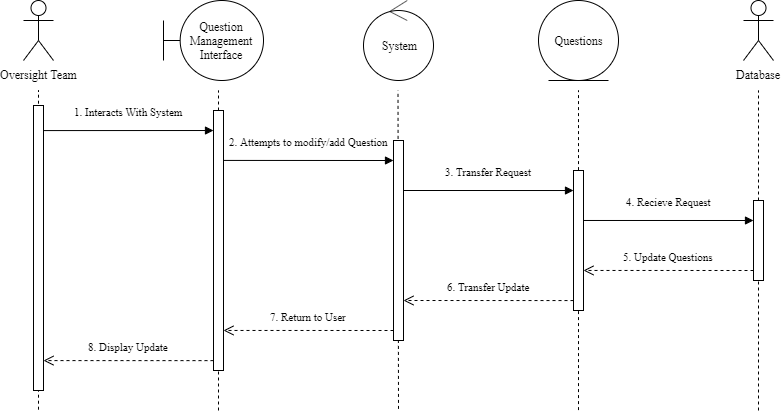

The diagram above was exported from draw.io. Its source (the exported page's mxGraphModel, read from the mxfile embedded in the PNG):
<mxGraphModel dx="208" dy="156" grid="1" gridSize="10" guides="1" tooltips="1" connect="1" arrows="1" fold="1" page="1" pageScale="1" pageWidth="850" pageHeight="1100" background="#ffffff" math="0" shadow="0">
  <root>
    <mxCell id="0" />
    <mxCell id="1" parent="0" />
    <mxCell id="G1RxIcBo1ApjwKKKFDcq-1" value="Oversight Team" style="shape=umlActor;verticalLabelPosition=bottom;labelBackgroundColor=#ffffff;verticalAlign=top;html=1;outlineConnect=0;fontFamily=Times New Roman;" vertex="1" parent="1">
      <mxGeometry x="30" y="10" width="30" height="60" as="geometry" />
    </mxCell>
    <mxCell id="G1RxIcBo1ApjwKKKFDcq-2" value="" style="endArrow=none;dashed=1;html=1;fontFamily=Times New Roman;" edge="1" parent="1">
      <mxGeometry width="50" height="50" relative="1" as="geometry">
        <mxPoint x="45" y="419.2" as="sourcePoint" />
        <mxPoint x="45" y="100" as="targetPoint" />
      </mxGeometry>
    </mxCell>
    <mxCell id="G1RxIcBo1ApjwKKKFDcq-4" value="Question Management Interface" style="shape=umlBoundary;whiteSpace=wrap;html=1;fontFamily=Times New Roman;" vertex="1" parent="1">
      <mxGeometry x="170" y="10" width="100" height="80" as="geometry" />
    </mxCell>
    <mxCell id="G1RxIcBo1ApjwKKKFDcq-5" value="Questions" style="ellipse;shape=umlEntity;whiteSpace=wrap;html=1;fontFamily=Times New Roman;" vertex="1" parent="1">
      <mxGeometry x="545" y="10" width="80" height="80" as="geometry" />
    </mxCell>
    <mxCell id="G1RxIcBo1ApjwKKKFDcq-6" value="Database" style="shape=umlActor;verticalLabelPosition=bottom;labelBackgroundColor=#ffffff;verticalAlign=top;html=1;fontFamily=Times New Roman;" vertex="1" parent="1">
      <mxGeometry x="750" y="10" width="30" height="60" as="geometry" />
    </mxCell>
    <mxCell id="G1RxIcBo1ApjwKKKFDcq-7" value="" style="endArrow=none;dashed=1;html=1;fontFamily=Times New Roman;" edge="1" parent="1">
      <mxGeometry width="50" height="50" relative="1" as="geometry">
        <mxPoint x="225" y="420" as="sourcePoint" />
        <mxPoint x="225" y="100" as="targetPoint" />
      </mxGeometry>
    </mxCell>
    <mxCell id="G1RxIcBo1ApjwKKKFDcq-8" value="" style="endArrow=none;dashed=1;html=1;fontFamily=Times New Roman;" edge="1" parent="1">
      <mxGeometry width="50" height="50" relative="1" as="geometry">
        <mxPoint x="585" y="419.6" as="sourcePoint" />
        <mxPoint x="585" y="100" as="targetPoint" />
      </mxGeometry>
    </mxCell>
    <mxCell id="G1RxIcBo1ApjwKKKFDcq-9" value="" style="endArrow=none;dashed=1;html=1;fontFamily=Times New Roman;" edge="1" parent="1">
      <mxGeometry width="50" height="50" relative="1" as="geometry">
        <mxPoint x="765" y="420" as="sourcePoint" />
        <mxPoint x="765" y="100" as="targetPoint" />
      </mxGeometry>
    </mxCell>
    <mxCell id="G1RxIcBo1ApjwKKKFDcq-11" value="" style="rounded=0;whiteSpace=wrap;html=1;fontFamily=Times New Roman;" vertex="1" parent="1">
      <mxGeometry x="40" y="115" width="10" height="285" as="geometry" />
    </mxCell>
    <mxCell id="G1RxIcBo1ApjwKKKFDcq-12" value="" style="rounded=0;whiteSpace=wrap;html=1;fontFamily=Times New Roman;" vertex="1" parent="1">
      <mxGeometry x="220" y="120" width="10" height="260" as="geometry" />
    </mxCell>
    <mxCell id="G1RxIcBo1ApjwKKKFDcq-13" value="" style="rounded=0;whiteSpace=wrap;html=1;fontFamily=Times New Roman;" vertex="1" parent="1">
      <mxGeometry x="580" y="180" width="10" height="140" as="geometry" />
    </mxCell>
    <mxCell id="G1RxIcBo1ApjwKKKFDcq-14" value="" style="rounded=0;whiteSpace=wrap;html=1;fontFamily=Times New Roman;" vertex="1" parent="1">
      <mxGeometry x="760" y="210" width="10" height="80" as="geometry" />
    </mxCell>
    <mxCell id="G1RxIcBo1ApjwKKKFDcq-15" value="5. Update Questions" style="html=1;verticalAlign=bottom;endArrow=open;dashed=1;endSize=8;fontFamily=Times New Roman;exitX=0;exitY=0.875;exitDx=0;exitDy=0;exitPerimeter=0;entryX=1;entryY=0.714;entryDx=0;entryDy=0;entryPerimeter=0;" edge="1" parent="1" source="G1RxIcBo1ApjwKKKFDcq-14" target="G1RxIcBo1ApjwKKKFDcq-13">
      <mxGeometry y="-5" relative="1" as="geometry">
        <mxPoint x="750" y="280" as="sourcePoint" />
        <mxPoint x="600" y="280" as="targetPoint" />
        <mxPoint as="offset" />
      </mxGeometry>
    </mxCell>
    <mxCell id="G1RxIcBo1ApjwKKKFDcq-16" value="1. Interacts With System" style="html=1;verticalAlign=bottom;endArrow=block;fontFamily=Times New Roman;exitX=1;exitY=0.088;exitDx=0;exitDy=0;exitPerimeter=0;entryX=0;entryY=0.077;entryDx=0;entryDy=0;entryPerimeter=0;" edge="1" parent="1" source="G1RxIcBo1ApjwKKKFDcq-11" target="G1RxIcBo1ApjwKKKFDcq-12">
      <mxGeometry y="10" width="80" relative="1" as="geometry">
        <mxPoint x="60" y="140" as="sourcePoint" />
        <mxPoint x="210" y="140" as="targetPoint" />
        <mxPoint as="offset" />
      </mxGeometry>
    </mxCell>
    <mxCell id="G1RxIcBo1ApjwKKKFDcq-17" value="2. Attempts to modify/add Question" style="html=1;verticalAlign=bottom;endArrow=block;fontFamily=Times New Roman;exitX=1;exitY=0.192;exitDx=0;exitDy=0;exitPerimeter=0;entryX=0;entryY=0.1;entryDx=0;entryDy=0;entryPerimeter=0;" edge="1" parent="1" source="G1RxIcBo1ApjwKKKFDcq-12" target="G1RxIcBo1ApjwKKKFDcq-22">
      <mxGeometry y="10" width="80" relative="1" as="geometry">
        <mxPoint x="240" y="170" as="sourcePoint" />
        <mxPoint x="390" y="170" as="targetPoint" />
        <mxPoint as="offset" />
      </mxGeometry>
    </mxCell>
    <mxCell id="G1RxIcBo1ApjwKKKFDcq-18" value="3. Transfer Request" style="html=1;verticalAlign=bottom;endArrow=block;fontFamily=Times New Roman;exitX=1;exitY=0.25;exitDx=0;exitDy=0;entryX=0;entryY=0.143;entryDx=0;entryDy=0;entryPerimeter=0;" edge="1" parent="1" source="G1RxIcBo1ApjwKKKFDcq-22" target="G1RxIcBo1ApjwKKKFDcq-13">
      <mxGeometry y="10" width="80" relative="1" as="geometry">
        <mxPoint x="420" y="200" as="sourcePoint" />
        <mxPoint x="570" y="200" as="targetPoint" />
        <mxPoint as="offset" />
      </mxGeometry>
    </mxCell>
    <mxCell id="G1RxIcBo1ApjwKKKFDcq-21" value="" style="endArrow=none;dashed=1;html=1;fontFamily=Times New Roman;" edge="1" parent="1">
      <mxGeometry width="50" height="50" relative="1" as="geometry">
        <mxPoint x="405" y="418.4" as="sourcePoint" />
        <mxPoint x="404.5" y="100" as="targetPoint" />
      </mxGeometry>
    </mxCell>
    <mxCell id="G1RxIcBo1ApjwKKKFDcq-22" value="" style="rounded=0;whiteSpace=wrap;html=1;fontFamily=Times New Roman;" vertex="1" parent="1">
      <mxGeometry x="400" y="150" width="10" height="200" as="geometry" />
    </mxCell>
    <mxCell id="G1RxIcBo1ApjwKKKFDcq-23" value="System" style="ellipse;shape=umlControl;whiteSpace=wrap;html=1;fontFamily=Times New Roman;" vertex="1" parent="1">
      <mxGeometry x="370" y="10" width="70" height="80" as="geometry" />
    </mxCell>
    <mxCell id="G1RxIcBo1ApjwKKKFDcq-24" value="4. Recieve Request" style="html=1;verticalAlign=bottom;endArrow=block;fontFamily=Times New Roman;exitX=1;exitY=0.357;exitDx=0;exitDy=0;exitPerimeter=0;entryX=0;entryY=0.25;entryDx=0;entryDy=0;" edge="1" parent="1" source="G1RxIcBo1ApjwKKKFDcq-13" target="G1RxIcBo1ApjwKKKFDcq-14">
      <mxGeometry y="10" width="80" relative="1" as="geometry">
        <mxPoint x="600" y="230" as="sourcePoint" />
        <mxPoint x="750" y="230" as="targetPoint" />
        <mxPoint as="offset" />
      </mxGeometry>
    </mxCell>
    <mxCell id="G1RxIcBo1ApjwKKKFDcq-25" value="6. Transfer Update" style="html=1;verticalAlign=bottom;endArrow=open;dashed=1;endSize=8;fontFamily=Times New Roman;exitX=0;exitY=0.929;exitDx=0;exitDy=0;exitPerimeter=0;entryX=1;entryY=0.8;entryDx=0;entryDy=0;entryPerimeter=0;" edge="1" parent="1" source="G1RxIcBo1ApjwKKKFDcq-13" target="G1RxIcBo1ApjwKKKFDcq-22">
      <mxGeometry y="-5" relative="1" as="geometry">
        <mxPoint x="570" y="310" as="sourcePoint" />
        <mxPoint x="420" y="310" as="targetPoint" />
        <mxPoint as="offset" />
      </mxGeometry>
    </mxCell>
    <mxCell id="G1RxIcBo1ApjwKKKFDcq-26" value="7. Return to User" style="html=1;verticalAlign=bottom;endArrow=open;dashed=1;endSize=8;fontFamily=Times New Roman;exitX=0;exitY=0.95;exitDx=0;exitDy=0;exitPerimeter=0;entryX=1;entryY=0.846;entryDx=0;entryDy=0;entryPerimeter=0;" edge="1" parent="1" source="G1RxIcBo1ApjwKKKFDcq-22" target="G1RxIcBo1ApjwKKKFDcq-12">
      <mxGeometry y="-5" relative="1" as="geometry">
        <mxPoint x="390" y="340" as="sourcePoint" />
        <mxPoint x="240" y="340" as="targetPoint" />
        <mxPoint as="offset" />
      </mxGeometry>
    </mxCell>
    <mxCell id="G1RxIcBo1ApjwKKKFDcq-27" value="8. Display Update" style="html=1;verticalAlign=bottom;endArrow=open;dashed=1;endSize=8;fontFamily=Times New Roman;exitX=0;exitY=0.962;exitDx=0;exitDy=0;exitPerimeter=0;entryX=1;entryY=0.895;entryDx=0;entryDy=0;entryPerimeter=0;" edge="1" parent="1" source="G1RxIcBo1ApjwKKKFDcq-12" target="G1RxIcBo1ApjwKKKFDcq-11">
      <mxGeometry y="-5" relative="1" as="geometry">
        <mxPoint x="210" y="370" as="sourcePoint" />
        <mxPoint x="60" y="370" as="targetPoint" />
        <mxPoint as="offset" />
      </mxGeometry>
    </mxCell>
  </root>
</mxGraphModel>